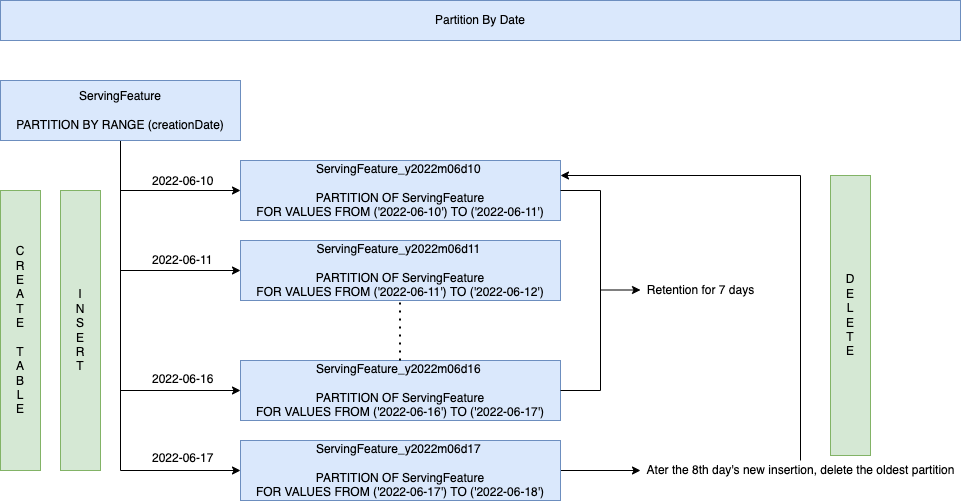

The diagram above was exported from draw.io. Its source (the exported page's mxGraphModel, read from the mxfile embedded in the PNG):
<mxGraphModel dx="1186" dy="589" grid="1" gridSize="10" guides="1" tooltips="1" connect="1" arrows="1" fold="1" page="1" pageScale="1" pageWidth="827" pageHeight="1169" math="0" shadow="0">
  <root>
    <mxCell id="0" />
    <mxCell id="1" parent="0" />
    <mxCell id="R4PLN4yxAw0ya2ROWB_q-1" value="Partition By Date" style="rounded=0;whiteSpace=wrap;html=1;fillColor=#dae8fc;strokeColor=#6c8ebf;" vertex="1" parent="1">
      <mxGeometry x="120" y="160" width="960" height="40" as="geometry" />
    </mxCell>
    <mxCell id="R4PLN4yxAw0ya2ROWB_q-5" style="edgeStyle=orthogonalEdgeStyle;rounded=0;orthogonalLoop=1;jettySize=auto;html=1;entryX=0;entryY=0.5;entryDx=0;entryDy=0;" edge="1" parent="1" source="R4PLN4yxAw0ya2ROWB_q-2" target="R4PLN4yxAw0ya2ROWB_q-3">
      <mxGeometry relative="1" as="geometry" />
    </mxCell>
    <mxCell id="R4PLN4yxAw0ya2ROWB_q-8" style="edgeStyle=orthogonalEdgeStyle;rounded=0;orthogonalLoop=1;jettySize=auto;html=1;exitX=0.5;exitY=1;exitDx=0;exitDy=0;entryX=0;entryY=0.5;entryDx=0;entryDy=0;" edge="1" parent="1" source="R4PLN4yxAw0ya2ROWB_q-2" target="R4PLN4yxAw0ya2ROWB_q-7">
      <mxGeometry relative="1" as="geometry" />
    </mxCell>
    <mxCell id="R4PLN4yxAw0ya2ROWB_q-11" style="edgeStyle=orthogonalEdgeStyle;rounded=0;orthogonalLoop=1;jettySize=auto;html=1;exitX=0.5;exitY=1;exitDx=0;exitDy=0;entryX=0;entryY=0.5;entryDx=0;entryDy=0;" edge="1" parent="1" source="R4PLN4yxAw0ya2ROWB_q-2" target="R4PLN4yxAw0ya2ROWB_q-10">
      <mxGeometry relative="1" as="geometry" />
    </mxCell>
    <mxCell id="R4PLN4yxAw0ya2ROWB_q-16" style="edgeStyle=orthogonalEdgeStyle;rounded=0;orthogonalLoop=1;jettySize=auto;html=1;exitX=0.5;exitY=1;exitDx=0;exitDy=0;entryX=0;entryY=0.5;entryDx=0;entryDy=0;" edge="1" parent="1" source="R4PLN4yxAw0ya2ROWB_q-2" target="R4PLN4yxAw0ya2ROWB_q-15">
      <mxGeometry relative="1" as="geometry" />
    </mxCell>
    <mxCell id="R4PLN4yxAw0ya2ROWB_q-2" value="ServingFeature&lt;br&gt;&lt;br&gt;PARTITION BY RANGE (creationDate)" style="rounded=0;whiteSpace=wrap;html=1;fillColor=#dae8fc;strokeColor=#6c8ebf;" vertex="1" parent="1">
      <mxGeometry x="120" y="240" width="240" height="60" as="geometry" />
    </mxCell>
    <mxCell id="R4PLN4yxAw0ya2ROWB_q-3" value="ServingFeature_y2022m06d10&amp;nbsp;&lt;br&gt;&lt;br&gt;PARTITION OF ServingFeature&lt;br&gt;FOR VALUES FROM ('2022-06-10') TO ('2022-06-11')" style="rounded=0;whiteSpace=wrap;html=1;fillColor=#dae8fc;strokeColor=#6c8ebf;" vertex="1" parent="1">
      <mxGeometry x="360" y="320" width="320" height="60" as="geometry" />
    </mxCell>
    <mxCell id="R4PLN4yxAw0ya2ROWB_q-6" value="2022-06-10" style="text;whiteSpace=wrap;html=1;" vertex="1" parent="1">
      <mxGeometry x="270" y="327" width="90" height="30" as="geometry" />
    </mxCell>
    <mxCell id="R4PLN4yxAw0ya2ROWB_q-7" value="ServingFeature_y2022m06d11&amp;nbsp;&lt;br&gt;&lt;br&gt;PARTITION OF ServingFeature&lt;br&gt;FOR VALUES FROM ('2022-06-11') TO ('2022-06-12')" style="rounded=0;whiteSpace=wrap;html=1;fillColor=#dae8fc;strokeColor=#6c8ebf;" vertex="1" parent="1">
      <mxGeometry x="360" y="400" width="320" height="60" as="geometry" />
    </mxCell>
    <mxCell id="R4PLN4yxAw0ya2ROWB_q-9" value="2022-06-11" style="text;whiteSpace=wrap;html=1;" vertex="1" parent="1">
      <mxGeometry x="270" y="406" width="90" height="30" as="geometry" />
    </mxCell>
    <mxCell id="R4PLN4yxAw0ya2ROWB_q-10" value="ServingFeature_y2022m06d16&amp;nbsp;&lt;br&gt;&lt;br&gt;PARTITION OF ServingFeature&lt;br&gt;FOR VALUES FROM ('2022-06-16') TO ('2022-06-17')" style="rounded=0;whiteSpace=wrap;html=1;fillColor=#dae8fc;strokeColor=#6c8ebf;" vertex="1" parent="1">
      <mxGeometry x="360" y="520" width="320" height="60" as="geometry" />
    </mxCell>
    <mxCell id="R4PLN4yxAw0ya2ROWB_q-12" value="2022-06-16" style="text;whiteSpace=wrap;html=1;" vertex="1" parent="1">
      <mxGeometry x="270" y="525" width="90" height="30" as="geometry" />
    </mxCell>
    <mxCell id="R4PLN4yxAw0ya2ROWB_q-13" value="" style="endArrow=none;dashed=1;html=1;dashPattern=1 3;strokeWidth=2;rounded=0;" edge="1" parent="1">
      <mxGeometry width="50" height="50" relative="1" as="geometry">
        <mxPoint x="519.5" y="520" as="sourcePoint" />
        <mxPoint x="519.5" y="460" as="targetPoint" />
      </mxGeometry>
    </mxCell>
    <mxCell id="R4PLN4yxAw0ya2ROWB_q-14" value="" style="endArrow=none;html=1;rounded=0;entryX=1;entryY=0.5;entryDx=0;entryDy=0;exitX=1;exitY=0.5;exitDx=0;exitDy=0;" edge="1" parent="1" source="R4PLN4yxAw0ya2ROWB_q-10" target="R4PLN4yxAw0ya2ROWB_q-3">
      <mxGeometry width="50" height="50" relative="1" as="geometry">
        <mxPoint x="720" y="617" as="sourcePoint" />
        <mxPoint x="720" y="357" as="targetPoint" />
        <Array as="points">
          <mxPoint x="720" y="550" />
          <mxPoint x="720" y="350" />
        </Array>
      </mxGeometry>
    </mxCell>
    <mxCell id="R4PLN4yxAw0ya2ROWB_q-20" style="edgeStyle=orthogonalEdgeStyle;rounded=0;orthogonalLoop=1;jettySize=auto;html=1;exitX=1;exitY=0.5;exitDx=0;exitDy=0;" edge="1" parent="1" source="R4PLN4yxAw0ya2ROWB_q-15">
      <mxGeometry relative="1" as="geometry">
        <mxPoint x="760" y="630" as="targetPoint" />
      </mxGeometry>
    </mxCell>
    <mxCell id="R4PLN4yxAw0ya2ROWB_q-15" value="ServingFeature_y2022m06d17&amp;nbsp;&lt;br&gt;&lt;br&gt;PARTITION OF ServingFeature&lt;br&gt;FOR VALUES FROM ('2022-06-17') TO ('2022-06-18')" style="rounded=0;whiteSpace=wrap;html=1;fillColor=#dae8fc;strokeColor=#6c8ebf;" vertex="1" parent="1">
      <mxGeometry x="360" y="600" width="320" height="60" as="geometry" />
    </mxCell>
    <mxCell id="R4PLN4yxAw0ya2ROWB_q-17" value="2022-06-17" style="text;whiteSpace=wrap;html=1;" vertex="1" parent="1">
      <mxGeometry x="270" y="604" width="90" height="30" as="geometry" />
    </mxCell>
    <mxCell id="R4PLN4yxAw0ya2ROWB_q-18" value="Retention for 7 days" style="text;html=1;align=center;verticalAlign=middle;resizable=0;points=[];autosize=1;strokeColor=none;fillColor=none;" vertex="1" parent="1">
      <mxGeometry x="760" y="440" width="120" height="20" as="geometry" />
    </mxCell>
    <mxCell id="R4PLN4yxAw0ya2ROWB_q-19" value="" style="endArrow=classic;html=1;rounded=0;" edge="1" parent="1">
      <mxGeometry width="50" height="50" relative="1" as="geometry">
        <mxPoint x="720" y="449.5" as="sourcePoint" />
        <mxPoint x="760" y="449.5" as="targetPoint" />
      </mxGeometry>
    </mxCell>
    <mxCell id="R4PLN4yxAw0ya2ROWB_q-23" style="edgeStyle=orthogonalEdgeStyle;rounded=0;orthogonalLoop=1;jettySize=auto;html=1;entryX=1;entryY=0.25;entryDx=0;entryDy=0;" edge="1" parent="1" source="R4PLN4yxAw0ya2ROWB_q-21" target="R4PLN4yxAw0ya2ROWB_q-3">
      <mxGeometry relative="1" as="geometry">
        <Array as="points">
          <mxPoint x="920" y="335" />
        </Array>
      </mxGeometry>
    </mxCell>
    <mxCell id="R4PLN4yxAw0ya2ROWB_q-21" value="Ater the 8th day's new insertion, delete the oldest partition" style="text;html=1;align=center;verticalAlign=middle;resizable=0;points=[];autosize=1;strokeColor=none;fillColor=none;" vertex="1" parent="1">
      <mxGeometry x="760" y="620" width="320" height="20" as="geometry" />
    </mxCell>
    <mxCell id="R4PLN4yxAw0ya2ROWB_q-24" value="I&lt;br&gt;N&lt;br&gt;S&lt;br&gt;E&lt;br&gt;R&lt;br&gt;T" style="rounded=0;whiteSpace=wrap;html=1;fillColor=#d5e8d4;strokeColor=#82b366;" vertex="1" parent="1">
      <mxGeometry x="180" y="350" width="40" height="280" as="geometry" />
    </mxCell>
    <mxCell id="R4PLN4yxAw0ya2ROWB_q-25" value="D&lt;br&gt;E&lt;br&gt;L&lt;br&gt;E&lt;br&gt;T&lt;br&gt;E" style="rounded=0;whiteSpace=wrap;html=1;fillColor=#d5e8d4;strokeColor=#82b366;" vertex="1" parent="1">
      <mxGeometry x="950" y="335" width="40" height="280" as="geometry" />
    </mxCell>
    <mxCell id="R4PLN4yxAw0ya2ROWB_q-27" value="C&lt;br&gt;R&lt;br&gt;E&lt;br&gt;A&lt;br&gt;T&lt;br&gt;E&lt;br&gt;&lt;br&gt;T&lt;br&gt;A&lt;br&gt;B&lt;br&gt;L&lt;br&gt;E" style="rounded=0;whiteSpace=wrap;html=1;fillColor=#d5e8d4;strokeColor=#82b366;" vertex="1" parent="1">
      <mxGeometry x="120" y="350" width="40" height="280" as="geometry" />
    </mxCell>
  </root>
</mxGraphModel>